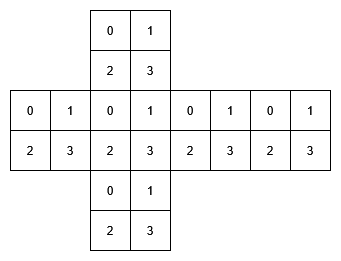

The diagram above was exported from draw.io. Its source (the exported page's mxGraphModel, read from the mxfile embedded in the PNG):
<mxGraphModel dx="1973" dy="715" grid="1" gridSize="10" guides="1" tooltips="1" connect="1" arrows="1" fold="1" page="1" pageScale="1" pageWidth="827" pageHeight="1169" math="0" shadow="0">
  <root>
    <mxCell id="0" />
    <mxCell id="1" parent="0" />
    <mxCell id="2" value="0" style="whiteSpace=wrap;html=1;aspect=fixed;fontSize=12;" vertex="1" parent="1">
      <mxGeometry x="-60" y="230" width="40" height="40" as="geometry" />
    </mxCell>
    <mxCell id="3" value="1" style="whiteSpace=wrap;html=1;aspect=fixed;fontSize=12;" vertex="1" parent="1">
      <mxGeometry x="-20" y="230" width="40" height="40" as="geometry" />
    </mxCell>
    <mxCell id="4" value="2" style="whiteSpace=wrap;html=1;aspect=fixed;fontSize=12;" vertex="1" parent="1">
      <mxGeometry x="-60" y="270" width="40" height="40" as="geometry" />
    </mxCell>
    <mxCell id="5" value="3" style="whiteSpace=wrap;html=1;aspect=fixed;fontSize=12;" vertex="1" parent="1">
      <mxGeometry x="-20" y="270" width="40" height="40" as="geometry" />
    </mxCell>
    <mxCell id="6" value="0" style="whiteSpace=wrap;html=1;aspect=fixed;fontSize=12;" vertex="1" parent="1">
      <mxGeometry x="20" y="230" width="40" height="40" as="geometry" />
    </mxCell>
    <mxCell id="7" value="1" style="whiteSpace=wrap;html=1;aspect=fixed;fontSize=12;" vertex="1" parent="1">
      <mxGeometry x="60" y="230" width="40" height="40" as="geometry" />
    </mxCell>
    <mxCell id="8" value="2" style="whiteSpace=wrap;html=1;aspect=fixed;fontSize=12;" vertex="1" parent="1">
      <mxGeometry x="20" y="270" width="40" height="40" as="geometry" />
    </mxCell>
    <mxCell id="9" value="3" style="whiteSpace=wrap;html=1;aspect=fixed;fontSize=12;" vertex="1" parent="1">
      <mxGeometry x="60" y="270" width="40" height="40" as="geometry" />
    </mxCell>
    <mxCell id="10" value="0" style="whiteSpace=wrap;html=1;aspect=fixed;fontSize=12;" vertex="1" parent="1">
      <mxGeometry x="20" y="150" width="40" height="40" as="geometry" />
    </mxCell>
    <mxCell id="11" value="1" style="whiteSpace=wrap;html=1;aspect=fixed;fontSize=12;" vertex="1" parent="1">
      <mxGeometry x="60" y="150" width="40" height="40" as="geometry" />
    </mxCell>
    <mxCell id="12" value="2" style="whiteSpace=wrap;html=1;aspect=fixed;fontSize=12;" vertex="1" parent="1">
      <mxGeometry x="20" y="190" width="40" height="40" as="geometry" />
    </mxCell>
    <mxCell id="13" value="3" style="whiteSpace=wrap;html=1;aspect=fixed;fontSize=12;" vertex="1" parent="1">
      <mxGeometry x="60" y="190" width="40" height="40" as="geometry" />
    </mxCell>
    <mxCell id="14" value="0" style="whiteSpace=wrap;html=1;aspect=fixed;fontSize=12;" vertex="1" parent="1">
      <mxGeometry x="20" y="310" width="40" height="40" as="geometry" />
    </mxCell>
    <mxCell id="15" value="1" style="whiteSpace=wrap;html=1;aspect=fixed;fontSize=12;" vertex="1" parent="1">
      <mxGeometry x="60" y="310" width="40" height="40" as="geometry" />
    </mxCell>
    <mxCell id="16" value="2" style="whiteSpace=wrap;html=1;aspect=fixed;fontSize=12;" vertex="1" parent="1">
      <mxGeometry x="20" y="350" width="40" height="40" as="geometry" />
    </mxCell>
    <mxCell id="17" value="3" style="whiteSpace=wrap;html=1;aspect=fixed;fontSize=12;" vertex="1" parent="1">
      <mxGeometry x="60" y="350" width="40" height="40" as="geometry" />
    </mxCell>
    <mxCell id="18" value="0" style="whiteSpace=wrap;html=1;aspect=fixed;fontSize=12;" vertex="1" parent="1">
      <mxGeometry x="100" y="230" width="40" height="40" as="geometry" />
    </mxCell>
    <mxCell id="19" value="1" style="whiteSpace=wrap;html=1;aspect=fixed;fontSize=12;" vertex="1" parent="1">
      <mxGeometry x="140" y="230" width="40" height="40" as="geometry" />
    </mxCell>
    <mxCell id="20" value="2" style="whiteSpace=wrap;html=1;aspect=fixed;fontSize=12;" vertex="1" parent="1">
      <mxGeometry x="100" y="270" width="40" height="40" as="geometry" />
    </mxCell>
    <mxCell id="21" value="3" style="whiteSpace=wrap;html=1;aspect=fixed;fontSize=12;" vertex="1" parent="1">
      <mxGeometry x="140" y="270" width="40" height="40" as="geometry" />
    </mxCell>
    <mxCell id="22" value="0" style="whiteSpace=wrap;html=1;aspect=fixed;fontSize=12;" vertex="1" parent="1">
      <mxGeometry x="180" y="230" width="40" height="40" as="geometry" />
    </mxCell>
    <mxCell id="23" value="1" style="whiteSpace=wrap;html=1;aspect=fixed;fontSize=12;" vertex="1" parent="1">
      <mxGeometry x="220" y="230" width="40" height="40" as="geometry" />
    </mxCell>
    <mxCell id="24" value="2" style="whiteSpace=wrap;html=1;aspect=fixed;fontSize=12;" vertex="1" parent="1">
      <mxGeometry x="180" y="270" width="40" height="40" as="geometry" />
    </mxCell>
    <mxCell id="25" value="3" style="whiteSpace=wrap;html=1;aspect=fixed;fontSize=12;" vertex="1" parent="1">
      <mxGeometry x="220" y="270" width="40" height="40" as="geometry" />
    </mxCell>
  </root>
</mxGraphModel>